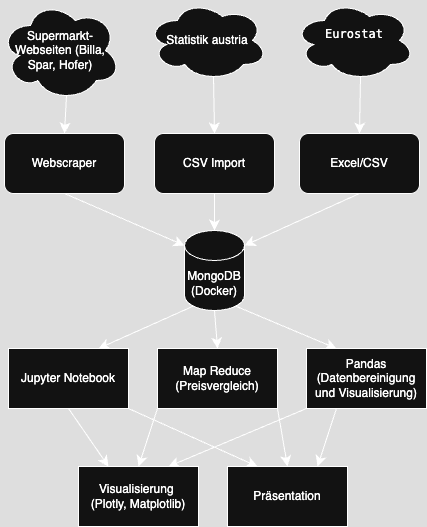

The diagram above was exported from draw.io. Its source (the exported page's mxGraphModel, read from the mxfile embedded in the PNG):
<mxGraphModel dx="855" dy="1360" grid="0" gridSize="10" guides="1" tooltips="1" connect="1" arrows="1" fold="1" page="0" pageScale="1" pageWidth="827" pageHeight="1169" math="0" shadow="0">
  <root>
    <mxCell id="0" />
    <mxCell id="1" parent="0" />
    <mxCell id="5P0J4FbGZ8Ka_MXwy56o-21" style="edgeStyle=none;curved=1;rounded=0;orthogonalLoop=1;jettySize=auto;html=1;exitX=0.55;exitY=0.95;exitDx=0;exitDy=0;exitPerimeter=0;entryX=0.5;entryY=0;entryDx=0;entryDy=0;fontSize=12;startSize=8;endSize=8;" edge="1" parent="1" source="5P0J4FbGZ8Ka_MXwy56o-14" target="5P0J4FbGZ8Ka_MXwy56o-18">
      <mxGeometry relative="1" as="geometry" />
    </mxCell>
    <mxCell id="5P0J4FbGZ8Ka_MXwy56o-14" value="Supermarkt-Webseiten (Billa, Spar, Hofer)" style="ellipse;shape=cloud;whiteSpace=wrap;html=1;" vertex="1" parent="1">
      <mxGeometry x="-11" y="-535" width="120" height="100" as="geometry" />
    </mxCell>
    <mxCell id="5P0J4FbGZ8Ka_MXwy56o-22" style="edgeStyle=none;curved=1;rounded=0;orthogonalLoop=1;jettySize=auto;html=1;exitX=0.55;exitY=0.95;exitDx=0;exitDy=0;exitPerimeter=0;entryX=0.5;entryY=0;entryDx=0;entryDy=0;fontSize=12;startSize=8;endSize=8;" edge="1" parent="1" source="5P0J4FbGZ8Ka_MXwy56o-15" target="5P0J4FbGZ8Ka_MXwy56o-19">
      <mxGeometry relative="1" as="geometry" />
    </mxCell>
    <mxCell id="5P0J4FbGZ8Ka_MXwy56o-15" value="Statistik austria" style="ellipse;shape=cloud;whiteSpace=wrap;html=1;" vertex="1" parent="1">
      <mxGeometry x="136" y="-535" width="120" height="80" as="geometry" />
    </mxCell>
    <mxCell id="5P0J4FbGZ8Ka_MXwy56o-23" style="edgeStyle=none;curved=1;rounded=0;orthogonalLoop=1;jettySize=auto;html=1;exitX=0.55;exitY=0.95;exitDx=0;exitDy=0;exitPerimeter=0;entryX=0.5;entryY=0;entryDx=0;entryDy=0;fontSize=12;startSize=8;endSize=8;" edge="1" parent="1" source="5P0J4FbGZ8Ka_MXwy56o-16" target="5P0J4FbGZ8Ka_MXwy56o-20">
      <mxGeometry relative="1" as="geometry" />
    </mxCell>
    <mxCell id="5P0J4FbGZ8Ka_MXwy56o-16" value="&lt;div&gt;&lt;div&gt;&lt;font face=&quot;monospace&quot;&gt;Eurostat&lt;/font&gt;&lt;/div&gt;&lt;p class=&quot;&quot; data-end=&quot;654&quot; data-start=&quot;577&quot;&gt;&lt;/p&gt;&lt;/div&gt;&lt;p class=&quot;&quot; data-end=&quot;654&quot; data-start=&quot;577&quot;&gt;&lt;/p&gt;" style="ellipse;shape=cloud;whiteSpace=wrap;html=1;" vertex="1" parent="1">
      <mxGeometry x="283" y="-535" width="120" height="80" as="geometry" />
    </mxCell>
    <mxCell id="5P0J4FbGZ8Ka_MXwy56o-18" value="Webscraper" style="rounded=1;whiteSpace=wrap;html=1;" vertex="1" parent="1">
      <mxGeometry x="-7" y="-402" width="120" height="60" as="geometry" />
    </mxCell>
    <mxCell id="5P0J4FbGZ8Ka_MXwy56o-19" value="CSV Import" style="rounded=1;whiteSpace=wrap;html=1;" vertex="1" parent="1">
      <mxGeometry x="143" y="-402" width="120" height="60" as="geometry" />
    </mxCell>
    <mxCell id="5P0J4FbGZ8Ka_MXwy56o-20" value="Excel/CSV" style="rounded=1;whiteSpace=wrap;html=1;" vertex="1" parent="1">
      <mxGeometry x="288" y="-402" width="120" height="60" as="geometry" />
    </mxCell>
    <mxCell id="5P0J4FbGZ8Ka_MXwy56o-33" style="edgeStyle=none;curved=1;rounded=0;orthogonalLoop=1;jettySize=auto;html=1;exitX=0.145;exitY=1;exitDx=0;exitDy=-4.35;exitPerimeter=0;entryX=0.75;entryY=0;entryDx=0;entryDy=0;fontSize=12;startSize=8;endSize=8;" edge="1" parent="1" source="5P0J4FbGZ8Ka_MXwy56o-25" target="5P0J4FbGZ8Ka_MXwy56o-30">
      <mxGeometry relative="1" as="geometry" />
    </mxCell>
    <mxCell id="5P0J4FbGZ8Ka_MXwy56o-34" style="edgeStyle=none;curved=1;rounded=0;orthogonalLoop=1;jettySize=auto;html=1;exitX=0.5;exitY=1;exitDx=0;exitDy=0;exitPerimeter=0;entryX=0.5;entryY=0;entryDx=0;entryDy=0;fontSize=12;startSize=8;endSize=8;" edge="1" parent="1" source="5P0J4FbGZ8Ka_MXwy56o-25" target="5P0J4FbGZ8Ka_MXwy56o-31">
      <mxGeometry relative="1" as="geometry" />
    </mxCell>
    <mxCell id="5P0J4FbGZ8Ka_MXwy56o-35" style="edgeStyle=none;curved=1;rounded=0;orthogonalLoop=1;jettySize=auto;html=1;exitX=0.855;exitY=1;exitDx=0;exitDy=-4.35;exitPerimeter=0;entryX=0.25;entryY=0;entryDx=0;entryDy=0;fontSize=12;startSize=8;endSize=8;" edge="1" parent="1" source="5P0J4FbGZ8Ka_MXwy56o-25" target="5P0J4FbGZ8Ka_MXwy56o-32">
      <mxGeometry relative="1" as="geometry" />
    </mxCell>
    <mxCell id="5P0J4FbGZ8Ka_MXwy56o-25" value="MongoDB (Docker)" style="shape=cylinder3;whiteSpace=wrap;html=1;boundedLbl=1;backgroundOutline=1;size=15;" vertex="1" parent="1">
      <mxGeometry x="173" y="-305" width="60" height="80" as="geometry" />
    </mxCell>
    <mxCell id="5P0J4FbGZ8Ka_MXwy56o-27" style="edgeStyle=none;curved=1;rounded=0;orthogonalLoop=1;jettySize=auto;html=1;exitX=0.5;exitY=1;exitDx=0;exitDy=0;entryX=0;entryY=0;entryDx=0;entryDy=15;entryPerimeter=0;fontSize=12;startSize=8;endSize=8;" edge="1" parent="1" source="5P0J4FbGZ8Ka_MXwy56o-18" target="5P0J4FbGZ8Ka_MXwy56o-25">
      <mxGeometry relative="1" as="geometry" />
    </mxCell>
    <mxCell id="5P0J4FbGZ8Ka_MXwy56o-28" style="edgeStyle=none;curved=1;rounded=0;orthogonalLoop=1;jettySize=auto;html=1;exitX=0.5;exitY=1;exitDx=0;exitDy=0;entryX=0.5;entryY=0;entryDx=0;entryDy=0;entryPerimeter=0;fontSize=12;startSize=8;endSize=8;" edge="1" parent="1" source="5P0J4FbGZ8Ka_MXwy56o-19" target="5P0J4FbGZ8Ka_MXwy56o-25">
      <mxGeometry relative="1" as="geometry" />
    </mxCell>
    <mxCell id="5P0J4FbGZ8Ka_MXwy56o-29" style="edgeStyle=none;curved=1;rounded=0;orthogonalLoop=1;jettySize=auto;html=1;exitX=0.5;exitY=1;exitDx=0;exitDy=0;entryX=1;entryY=0;entryDx=0;entryDy=15;entryPerimeter=0;fontSize=12;startSize=8;endSize=8;" edge="1" parent="1" source="5P0J4FbGZ8Ka_MXwy56o-20" target="5P0J4FbGZ8Ka_MXwy56o-25">
      <mxGeometry relative="1" as="geometry" />
    </mxCell>
    <mxCell id="5P0J4FbGZ8Ka_MXwy56o-39" style="edgeStyle=none;curved=1;rounded=0;orthogonalLoop=1;jettySize=auto;html=1;exitX=0.5;exitY=1;exitDx=0;exitDy=0;entryX=0.25;entryY=0;entryDx=0;entryDy=0;fontSize=12;startSize=8;endSize=8;" edge="1" parent="1" source="5P0J4FbGZ8Ka_MXwy56o-30" target="5P0J4FbGZ8Ka_MXwy56o-36">
      <mxGeometry relative="1" as="geometry" />
    </mxCell>
    <mxCell id="5P0J4FbGZ8Ka_MXwy56o-43" style="edgeStyle=none;curved=1;rounded=0;orthogonalLoop=1;jettySize=auto;html=1;entryX=0.25;entryY=0;entryDx=0;entryDy=0;fontSize=12;startSize=8;endSize=8;exitX=1;exitY=1;exitDx=0;exitDy=0;" edge="1" parent="1" source="5P0J4FbGZ8Ka_MXwy56o-30" target="5P0J4FbGZ8Ka_MXwy56o-37">
      <mxGeometry relative="1" as="geometry">
        <mxPoint x="88" y="-125" as="sourcePoint" />
      </mxGeometry>
    </mxCell>
    <mxCell id="5P0J4FbGZ8Ka_MXwy56o-30" value="Jupyter Notebook" style="rounded=0;whiteSpace=wrap;html=1;" vertex="1" parent="1">
      <mxGeometry x="-3" y="-187" width="120" height="60" as="geometry" />
    </mxCell>
    <mxCell id="5P0J4FbGZ8Ka_MXwy56o-40" style="edgeStyle=none;curved=1;rounded=0;orthogonalLoop=1;jettySize=auto;html=1;exitX=0;exitY=1;exitDx=0;exitDy=0;entryX=0.5;entryY=0;entryDx=0;entryDy=0;fontSize=12;startSize=8;endSize=8;" edge="1" parent="1" source="5P0J4FbGZ8Ka_MXwy56o-31" target="5P0J4FbGZ8Ka_MXwy56o-36">
      <mxGeometry relative="1" as="geometry" />
    </mxCell>
    <mxCell id="5P0J4FbGZ8Ka_MXwy56o-45" style="edgeStyle=none;curved=1;rounded=0;orthogonalLoop=1;jettySize=auto;html=1;exitX=1;exitY=1;exitDx=0;exitDy=0;entryX=0.5;entryY=0;entryDx=0;entryDy=0;fontSize=12;startSize=8;endSize=8;" edge="1" parent="1" source="5P0J4FbGZ8Ka_MXwy56o-31" target="5P0J4FbGZ8Ka_MXwy56o-37">
      <mxGeometry relative="1" as="geometry" />
    </mxCell>
    <mxCell id="5P0J4FbGZ8Ka_MXwy56o-31" value="Map Reduce&lt;div&gt;(Preisvergleich)&lt;/div&gt;" style="rounded=0;whiteSpace=wrap;html=1;" vertex="1" parent="1">
      <mxGeometry x="146" y="-187" width="120" height="60" as="geometry" />
    </mxCell>
    <mxCell id="5P0J4FbGZ8Ka_MXwy56o-41" style="edgeStyle=none;curved=1;rounded=0;orthogonalLoop=1;jettySize=auto;html=1;exitX=0;exitY=1;exitDx=0;exitDy=0;entryX=0.75;entryY=0;entryDx=0;entryDy=0;fontSize=12;startSize=8;endSize=8;" edge="1" parent="1" source="5P0J4FbGZ8Ka_MXwy56o-32" target="5P0J4FbGZ8Ka_MXwy56o-36">
      <mxGeometry relative="1" as="geometry" />
    </mxCell>
    <mxCell id="5P0J4FbGZ8Ka_MXwy56o-44" style="edgeStyle=none;curved=1;rounded=0;orthogonalLoop=1;jettySize=auto;html=1;exitX=0.25;exitY=1;exitDx=0;exitDy=0;entryX=0.75;entryY=0;entryDx=0;entryDy=0;fontSize=12;startSize=8;endSize=8;" edge="1" parent="1" source="5P0J4FbGZ8Ka_MXwy56o-32" target="5P0J4FbGZ8Ka_MXwy56o-37">
      <mxGeometry relative="1" as="geometry" />
    </mxCell>
    <mxCell id="5P0J4FbGZ8Ka_MXwy56o-32" value="Pandas (Datenbereinigung und Visualisierung)" style="rounded=0;whiteSpace=wrap;html=1;" vertex="1" parent="1">
      <mxGeometry x="295" y="-187" width="120" height="60" as="geometry" />
    </mxCell>
    <mxCell id="5P0J4FbGZ8Ka_MXwy56o-36" value="Visualisierung&amp;nbsp;&lt;div&gt;(Plotly, Matplotlib)&lt;/div&gt;" style="rounded=0;whiteSpace=wrap;html=1;" vertex="1" parent="1">
      <mxGeometry x="67" y="-69" width="120" height="60" as="geometry" />
    </mxCell>
    <mxCell id="5P0J4FbGZ8Ka_MXwy56o-37" value="Präsentation" style="rounded=0;whiteSpace=wrap;html=1;" vertex="1" parent="1">
      <mxGeometry x="216" y="-69" width="120" height="60" as="geometry" />
    </mxCell>
  </root>
</mxGraphModel>